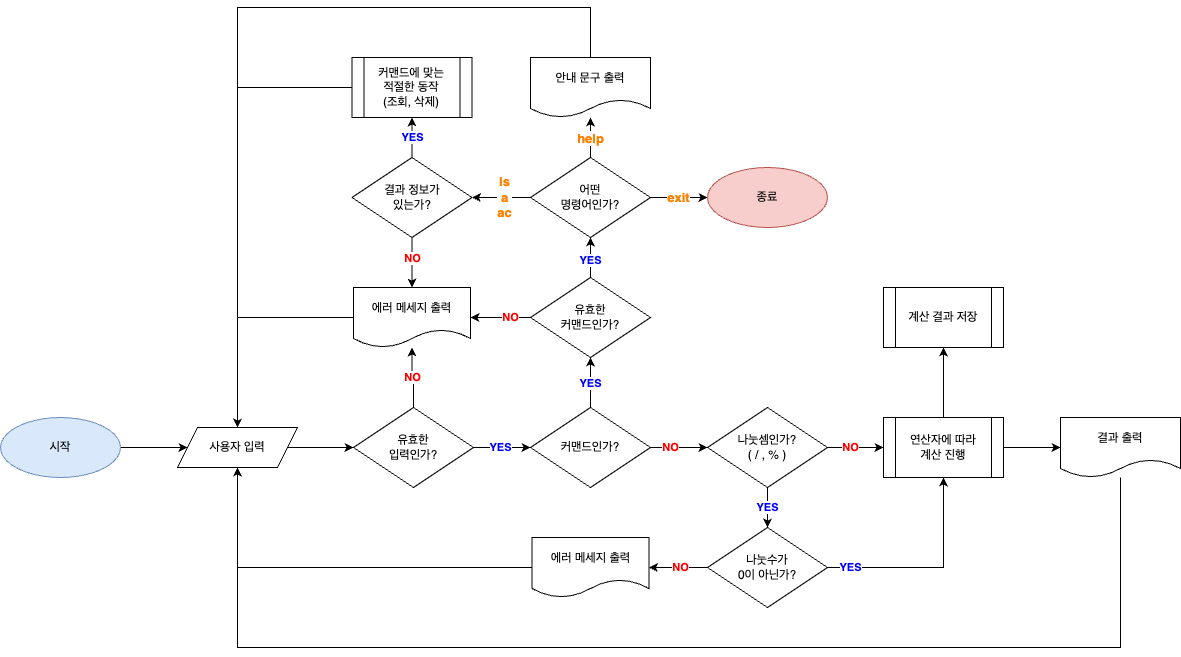

The diagram above was exported from draw.io. Its source (the exported page's mxGraphModel, read from the mxfile embedded in the PNG):
<mxGraphModel dx="1728" dy="934" grid="1" gridSize="10" guides="1" tooltips="1" connect="1" arrows="1" fold="1" page="1" pageScale="1" pageWidth="827" pageHeight="1169" math="0" shadow="0">
  <root>
    <mxCell id="0" />
    <mxCell id="1" parent="0" />
    <mxCell id="2fb66G49tgRwo5QAWvY1-6" style="edgeStyle=orthogonalEdgeStyle;rounded=0;orthogonalLoop=1;jettySize=auto;html=1;" edge="1" parent="1" source="2fb66G49tgRwo5QAWvY1-3" target="2fb66G49tgRwo5QAWvY1-4">
      <mxGeometry relative="1" as="geometry" />
    </mxCell>
    <mxCell id="2fb66G49tgRwo5QAWvY1-3" value="사용자 입력" style="shape=parallelogram;perimeter=parallelogramPerimeter;whiteSpace=wrap;html=1;fixedSize=1;" vertex="1" parent="1">
      <mxGeometry x="327" y="640" width="120" height="40" as="geometry" />
    </mxCell>
    <mxCell id="2fb66G49tgRwo5QAWvY1-7" value="YES" style="edgeStyle=orthogonalEdgeStyle;rounded=0;orthogonalLoop=1;jettySize=auto;html=1;fontColor=#0000FF;fontStyle=1" edge="1" parent="1" source="2fb66G49tgRwo5QAWvY1-4" target="2fb66G49tgRwo5QAWvY1-5">
      <mxGeometry x="-0.0582" relative="1" as="geometry">
        <mxPoint as="offset" />
      </mxGeometry>
    </mxCell>
    <mxCell id="2fb66G49tgRwo5QAWvY1-9" value="NO" style="edgeStyle=orthogonalEdgeStyle;rounded=0;orthogonalLoop=1;jettySize=auto;html=1;fontColor=#FF0000;fontStyle=1" edge="1" parent="1" source="2fb66G49tgRwo5QAWvY1-4" target="2fb66G49tgRwo5QAWvY1-8">
      <mxGeometry x="-0.0054" relative="1" as="geometry">
        <mxPoint as="offset" />
      </mxGeometry>
    </mxCell>
    <mxCell id="2fb66G49tgRwo5QAWvY1-4" value="유효한&lt;div&gt;입력인가?&lt;/div&gt;" style="rhombus;whiteSpace=wrap;html=1;" vertex="1" parent="1">
      <mxGeometry x="503" y="620" width="120" height="80" as="geometry" />
    </mxCell>
    <mxCell id="2fb66G49tgRwo5QAWvY1-16" style="edgeStyle=orthogonalEdgeStyle;rounded=0;orthogonalLoop=1;jettySize=auto;html=1;entryX=0.5;entryY=1;entryDx=0;entryDy=0;" edge="1" parent="1" source="2fb66G49tgRwo5QAWvY1-5" target="2fb66G49tgRwo5QAWvY1-83">
      <mxGeometry relative="1" as="geometry">
        <mxPoint x="850" y="590" as="targetPoint" />
      </mxGeometry>
    </mxCell>
    <mxCell id="2fb66G49tgRwo5QAWvY1-62" value="YES" style="edgeLabel;html=1;align=center;verticalAlign=middle;resizable=0;points=[];fontStyle=1;fontColor=#0000FF;" vertex="1" connectable="0" parent="2fb66G49tgRwo5QAWvY1-16">
      <mxGeometry x="0.0743" y="-2" relative="1" as="geometry">
        <mxPoint x="-2" y="2" as="offset" />
      </mxGeometry>
    </mxCell>
    <mxCell id="2fb66G49tgRwo5QAWvY1-5" value="커맨드인가?" style="rhombus;whiteSpace=wrap;html=1;" vertex="1" parent="1">
      <mxGeometry x="680" y="620" width="120" height="80" as="geometry" />
    </mxCell>
    <mxCell id="2fb66G49tgRwo5QAWvY1-10" style="edgeStyle=orthogonalEdgeStyle;rounded=0;orthogonalLoop=1;jettySize=auto;html=1;exitX=0;exitY=0.5;exitDx=0;exitDy=0;" edge="1" parent="1" source="2fb66G49tgRwo5QAWvY1-8">
      <mxGeometry relative="1" as="geometry">
        <mxPoint x="387" y="640" as="targetPoint" />
        <Array as="points">
          <mxPoint x="387" y="530" />
        </Array>
      </mxGeometry>
    </mxCell>
    <mxCell id="2fb66G49tgRwo5QAWvY1-8" value="에러 메세지 출력" style="shape=document;whiteSpace=wrap;html=1;boundedLbl=1;" vertex="1" parent="1">
      <mxGeometry x="503" y="500" width="117" height="60" as="geometry" />
    </mxCell>
    <mxCell id="2fb66G49tgRwo5QAWvY1-21" value="exit" style="edgeStyle=orthogonalEdgeStyle;rounded=0;orthogonalLoop=1;jettySize=auto;html=1;fontStyle=1;fontSize=13;fontColor=#FF8000;exitX=1;exitY=0.5;exitDx=0;exitDy=0;entryX=0;entryY=0.5;entryDx=0;entryDy=0;" edge="1" parent="1" source="2fb66G49tgRwo5QAWvY1-14" target="2fb66G49tgRwo5QAWvY1-105">
      <mxGeometry relative="1" as="geometry">
        <mxPoint x="860" y="500" as="sourcePoint" />
        <mxPoint x="857" y="409.9999999999998" as="targetPoint" />
        <mxPoint as="offset" />
      </mxGeometry>
    </mxCell>
    <mxCell id="2fb66G49tgRwo5QAWvY1-24" style="edgeStyle=orthogonalEdgeStyle;rounded=0;orthogonalLoop=1;jettySize=auto;html=1;exitX=0;exitY=0.5;exitDx=0;exitDy=0;entryX=1;entryY=0.5;entryDx=0;entryDy=0;" edge="1" parent="1" source="2fb66G49tgRwo5QAWvY1-14" target="2fb66G49tgRwo5QAWvY1-104">
      <mxGeometry relative="1" as="geometry">
        <mxPoint x="620" y="409.9999999999998" as="targetPoint" />
        <Array as="points" />
      </mxGeometry>
    </mxCell>
    <mxCell id="2fb66G49tgRwo5QAWvY1-49" value="ls&lt;div&gt;a&lt;/div&gt;&lt;div&gt;ac&lt;/div&gt;" style="edgeLabel;html=1;align=center;verticalAlign=middle;resizable=0;points=[];fontColor=#FF8000;fontStyle=1;fontSize=13;" vertex="1" connectable="0" parent="2fb66G49tgRwo5QAWvY1-24">
      <mxGeometry x="-0.0923" y="2" relative="1" as="geometry">
        <mxPoint y="-2" as="offset" />
      </mxGeometry>
    </mxCell>
    <mxCell id="2fb66G49tgRwo5QAWvY1-25" style="edgeStyle=orthogonalEdgeStyle;rounded=0;orthogonalLoop=1;jettySize=auto;html=1;exitX=0.5;exitY=0;exitDx=0;exitDy=0;" edge="1" parent="1" source="2fb66G49tgRwo5QAWvY1-14" target="2fb66G49tgRwo5QAWvY1-103">
      <mxGeometry relative="1" as="geometry">
        <mxPoint x="840" y="299.9999999999998" as="targetPoint" />
        <Array as="points" />
      </mxGeometry>
    </mxCell>
    <mxCell id="2fb66G49tgRwo5QAWvY1-101" value="&lt;b&gt;&lt;font style=&quot;font-size: 13px; color: rgb(255, 128, 0);&quot;&gt;help&lt;/font&gt;&lt;/b&gt;" style="edgeLabel;html=1;align=center;verticalAlign=middle;resizable=0;points=[];" vertex="1" connectable="0" parent="2fb66G49tgRwo5QAWvY1-25">
      <mxGeometry x="0.0375" relative="1" as="geometry">
        <mxPoint y="1" as="offset" />
      </mxGeometry>
    </mxCell>
    <mxCell id="2fb66G49tgRwo5QAWvY1-14" value="&lt;div&gt;어떤&lt;/div&gt;&lt;div&gt;명령어인가?&lt;/div&gt;" style="rhombus;whiteSpace=wrap;html=1;" vertex="1" parent="1">
      <mxGeometry x="680" y="370" width="120" height="80" as="geometry" />
    </mxCell>
    <mxCell id="2fb66G49tgRwo5QAWvY1-29" value="결과 출력" style="shape=document;whiteSpace=wrap;html=1;boundedLbl=1;" vertex="1" parent="1">
      <mxGeometry x="1210" y="630" width="120" height="60" as="geometry" />
    </mxCell>
    <mxCell id="2fb66G49tgRwo5QAWvY1-32" style="edgeStyle=orthogonalEdgeStyle;rounded=0;orthogonalLoop=1;jettySize=auto;html=1;" edge="1" parent="1" source="2fb66G49tgRwo5QAWvY1-31" target="2fb66G49tgRwo5QAWvY1-3">
      <mxGeometry relative="1" as="geometry" />
    </mxCell>
    <mxCell id="2fb66G49tgRwo5QAWvY1-31" value="시작" style="ellipse;whiteSpace=wrap;html=1;fillColor=#dae8fc;strokeColor=#6c8ebf;" vertex="1" parent="1">
      <mxGeometry x="150" y="630" width="120" height="60" as="geometry" />
    </mxCell>
    <mxCell id="2fb66G49tgRwo5QAWvY1-41" value="NO" style="edgeStyle=orthogonalEdgeStyle;rounded=0;orthogonalLoop=1;jettySize=auto;html=1;entryX=0;entryY=0.5;entryDx=0;entryDy=0;fontColor=#FF0000;fontStyle=1" edge="1" parent="1" source="2fb66G49tgRwo5QAWvY1-33" target="2fb66G49tgRwo5QAWvY1-39">
      <mxGeometry x="-0.1786" relative="1" as="geometry">
        <mxPoint as="offset" />
      </mxGeometry>
    </mxCell>
    <mxCell id="2fb66G49tgRwo5QAWvY1-97" style="edgeStyle=orthogonalEdgeStyle;rounded=0;orthogonalLoop=1;jettySize=auto;html=1;entryX=0.5;entryY=0;entryDx=0;entryDy=0;" edge="1" parent="1" source="2fb66G49tgRwo5QAWvY1-33" target="2fb66G49tgRwo5QAWvY1-35">
      <mxGeometry relative="1" as="geometry" />
    </mxCell>
    <mxCell id="2fb66G49tgRwo5QAWvY1-102" value="&lt;b&gt;&lt;font style=&quot;color: rgb(0, 0, 255);&quot;&gt;YES&lt;/font&gt;&lt;/b&gt;" style="edgeLabel;html=1;align=center;verticalAlign=middle;resizable=0;points=[];" vertex="1" connectable="0" parent="2fb66G49tgRwo5QAWvY1-97">
      <mxGeometry x="0.0197" relative="1" as="geometry">
        <mxPoint as="offset" />
      </mxGeometry>
    </mxCell>
    <mxCell id="2fb66G49tgRwo5QAWvY1-33" value="나눗셈인가?&lt;div&gt;( / , % )&lt;/div&gt;" style="rhombus;whiteSpace=wrap;html=1;" vertex="1" parent="1">
      <mxGeometry x="857" y="620" width="120" height="80" as="geometry" />
    </mxCell>
    <mxCell id="2fb66G49tgRwo5QAWvY1-34" style="edgeStyle=orthogonalEdgeStyle;rounded=0;orthogonalLoop=1;jettySize=auto;html=1;entryX=0;entryY=0.5;entryDx=0;entryDy=0;" edge="1" parent="1" source="2fb66G49tgRwo5QAWvY1-5" target="2fb66G49tgRwo5QAWvY1-33">
      <mxGeometry relative="1" as="geometry">
        <mxPoint x="850" y="660" as="targetPoint" />
      </mxGeometry>
    </mxCell>
    <mxCell id="2fb66G49tgRwo5QAWvY1-51" value="NO" style="edgeLabel;html=1;align=center;verticalAlign=middle;resizable=0;points=[];fontColor=#FF0000;fontStyle=1" vertex="1" connectable="0" parent="2fb66G49tgRwo5QAWvY1-34">
      <mxGeometry x="-0.2949" y="3" relative="1" as="geometry">
        <mxPoint y="3" as="offset" />
      </mxGeometry>
    </mxCell>
    <mxCell id="2fb66G49tgRwo5QAWvY1-98" style="edgeStyle=orthogonalEdgeStyle;rounded=0;orthogonalLoop=1;jettySize=auto;html=1;entryX=0.5;entryY=1;entryDx=0;entryDy=0;" edge="1" parent="1" source="2fb66G49tgRwo5QAWvY1-35" target="2fb66G49tgRwo5QAWvY1-76">
      <mxGeometry relative="1" as="geometry" />
    </mxCell>
    <mxCell id="2fb66G49tgRwo5QAWvY1-118" value="&lt;b&gt;&lt;font style=&quot;color: rgb(0, 0, 255);&quot;&gt;YES&lt;/font&gt;&lt;/b&gt;" style="edgeLabel;html=1;align=center;verticalAlign=middle;resizable=0;points=[];" vertex="1" connectable="0" parent="2fb66G49tgRwo5QAWvY1-98">
      <mxGeometry x="-0.7246" y="2" relative="1" as="geometry">
        <mxPoint x="-6" y="2" as="offset" />
      </mxGeometry>
    </mxCell>
    <mxCell id="2fb66G49tgRwo5QAWvY1-114" value="&lt;span style=&quot;color: rgb(255, 0, 0); font-weight: 700;&quot;&gt;NO&lt;/span&gt;" style="edgeStyle=orthogonalEdgeStyle;rounded=0;orthogonalLoop=1;jettySize=auto;html=1;entryX=1;entryY=0.5;entryDx=0;entryDy=0;" edge="1" parent="1" source="2fb66G49tgRwo5QAWvY1-35" target="2fb66G49tgRwo5QAWvY1-113">
      <mxGeometry x="-0.072" relative="1" as="geometry">
        <mxPoint as="offset" />
      </mxGeometry>
    </mxCell>
    <mxCell id="2fb66G49tgRwo5QAWvY1-35" value="나눗수가&lt;div&gt;0이 아닌가?&lt;/div&gt;" style="rhombus;whiteSpace=wrap;html=1;" vertex="1" parent="1">
      <mxGeometry x="857" y="740" width="120" height="80" as="geometry" />
    </mxCell>
    <mxCell id="2fb66G49tgRwo5QAWvY1-42" style="edgeStyle=orthogonalEdgeStyle;rounded=0;orthogonalLoop=1;jettySize=auto;html=1;" edge="1" parent="1" source="2fb66G49tgRwo5QAWvY1-39" target="2fb66G49tgRwo5QAWvY1-29">
      <mxGeometry relative="1" as="geometry" />
    </mxCell>
    <mxCell id="2fb66G49tgRwo5QAWvY1-44" style="edgeStyle=orthogonalEdgeStyle;rounded=0;orthogonalLoop=1;jettySize=auto;html=1;entryX=0.5;entryY=1;entryDx=0;entryDy=0;" edge="1" parent="1" source="2fb66G49tgRwo5QAWvY1-39" target="2fb66G49tgRwo5QAWvY1-43">
      <mxGeometry relative="1" as="geometry" />
    </mxCell>
    <mxCell id="2fb66G49tgRwo5QAWvY1-39" value="&lt;div&gt;연산자에 따라&lt;/div&gt;계산 진행" style="rounded=0;whiteSpace=wrap;html=1;" vertex="1" parent="1">
      <mxGeometry x="1033" y="630" width="120" height="60" as="geometry" />
    </mxCell>
    <mxCell id="2fb66G49tgRwo5QAWvY1-43" value="계산 결과 저장" style="shape=process;whiteSpace=wrap;html=1;backgroundOutline=1;" vertex="1" parent="1">
      <mxGeometry x="1033" y="500" width="120" height="60" as="geometry" />
    </mxCell>
    <mxCell id="2fb66G49tgRwo5QAWvY1-110" style="edgeStyle=orthogonalEdgeStyle;rounded=0;orthogonalLoop=1;jettySize=auto;html=1;entryX=0.5;entryY=0;entryDx=0;entryDy=0;" edge="1" parent="1" source="2fb66G49tgRwo5QAWvY1-75" target="2fb66G49tgRwo5QAWvY1-3">
      <mxGeometry relative="1" as="geometry" />
    </mxCell>
    <mxCell id="2fb66G49tgRwo5QAWvY1-75" value="커맨드에 맞는&lt;div&gt;적절한 동작&lt;/div&gt;&lt;div&gt;(조회, 삭제)&lt;/div&gt;" style="shape=process;whiteSpace=wrap;html=1;backgroundOutline=1;" vertex="1" parent="1">
      <mxGeometry x="501.5" y="270" width="120" height="60" as="geometry" />
    </mxCell>
    <mxCell id="2fb66G49tgRwo5QAWvY1-76" value="연산자에 따라&lt;div&gt;계산 진행&lt;/div&gt;" style="shape=process;whiteSpace=wrap;html=1;backgroundOutline=1;" vertex="1" parent="1">
      <mxGeometry x="1033" y="630" width="120" height="60" as="geometry" />
    </mxCell>
    <mxCell id="2fb66G49tgRwo5QAWvY1-92" value="&lt;font style=&quot;color: rgb(255, 0, 0);&quot;&gt;&lt;b&gt;NO&lt;/b&gt;&lt;/font&gt;" style="edgeStyle=orthogonalEdgeStyle;rounded=0;orthogonalLoop=1;jettySize=auto;html=1;entryX=1;entryY=0.5;entryDx=0;entryDy=0;" edge="1" parent="1" source="2fb66G49tgRwo5QAWvY1-83" target="2fb66G49tgRwo5QAWvY1-8">
      <mxGeometry x="-0.3333" relative="1" as="geometry">
        <mxPoint as="offset" />
      </mxGeometry>
    </mxCell>
    <mxCell id="2fb66G49tgRwo5QAWvY1-111" style="edgeStyle=orthogonalEdgeStyle;rounded=0;orthogonalLoop=1;jettySize=auto;html=1;entryX=0.5;entryY=1;entryDx=0;entryDy=0;" edge="1" parent="1" source="2fb66G49tgRwo5QAWvY1-83" target="2fb66G49tgRwo5QAWvY1-14">
      <mxGeometry relative="1" as="geometry" />
    </mxCell>
    <mxCell id="2fb66G49tgRwo5QAWvY1-112" value="&lt;span style=&quot;color: rgb(0, 0, 255); font-weight: 700;&quot;&gt;YES&lt;/span&gt;" style="edgeLabel;html=1;align=center;verticalAlign=middle;resizable=0;points=[];" vertex="1" connectable="0" parent="2fb66G49tgRwo5QAWvY1-111">
      <mxGeometry x="-0.1111" y="-3" relative="1" as="geometry">
        <mxPoint x="-3" as="offset" />
      </mxGeometry>
    </mxCell>
    <mxCell id="2fb66G49tgRwo5QAWvY1-83" value="유효한&lt;div&gt;커맨드인가?&lt;/div&gt;" style="rhombus;whiteSpace=wrap;html=1;" vertex="1" parent="1">
      <mxGeometry x="680" y="490" width="120" height="80" as="geometry" />
    </mxCell>
    <mxCell id="2fb66G49tgRwo5QAWvY1-100" style="edgeStyle=orthogonalEdgeStyle;rounded=0;orthogonalLoop=1;jettySize=auto;html=1;entryX=0.5;entryY=1;entryDx=0;entryDy=0;" edge="1" parent="1" source="2fb66G49tgRwo5QAWvY1-29" target="2fb66G49tgRwo5QAWvY1-3">
      <mxGeometry relative="1" as="geometry">
        <Array as="points">
          <mxPoint x="1270" y="860" />
          <mxPoint x="387" y="860" />
        </Array>
      </mxGeometry>
    </mxCell>
    <mxCell id="2fb66G49tgRwo5QAWvY1-108" style="edgeStyle=orthogonalEdgeStyle;rounded=0;orthogonalLoop=1;jettySize=auto;html=1;" edge="1" parent="1" source="2fb66G49tgRwo5QAWvY1-103" target="2fb66G49tgRwo5QAWvY1-3">
      <mxGeometry relative="1" as="geometry">
        <Array as="points">
          <mxPoint x="740" y="220" />
          <mxPoint x="387" y="220" />
        </Array>
      </mxGeometry>
    </mxCell>
    <mxCell id="2fb66G49tgRwo5QAWvY1-103" value="안내 문구 출력" style="shape=document;whiteSpace=wrap;html=1;boundedLbl=1;" vertex="1" parent="1">
      <mxGeometry x="680" y="270" width="120" height="60" as="geometry" />
    </mxCell>
    <mxCell id="2fb66G49tgRwo5QAWvY1-106" style="edgeStyle=orthogonalEdgeStyle;rounded=0;orthogonalLoop=1;jettySize=auto;html=1;entryX=0.5;entryY=0;entryDx=0;entryDy=0;" edge="1" parent="1" source="2fb66G49tgRwo5QAWvY1-104" target="2fb66G49tgRwo5QAWvY1-8">
      <mxGeometry relative="1" as="geometry" />
    </mxCell>
    <mxCell id="2fb66G49tgRwo5QAWvY1-107" value="&lt;b&gt;&lt;font style=&quot;color: rgb(255, 0, 0);&quot;&gt;NO&lt;/font&gt;&lt;/b&gt;" style="edgeLabel;html=1;align=center;verticalAlign=middle;resizable=0;points=[];" vertex="1" connectable="0" parent="2fb66G49tgRwo5QAWvY1-106">
      <mxGeometry x="-0.16" relative="1" as="geometry">
        <mxPoint as="offset" />
      </mxGeometry>
    </mxCell>
    <mxCell id="2fb66G49tgRwo5QAWvY1-109" value="&lt;b&gt;&lt;font style=&quot;color: rgb(0, 0, 255);&quot;&gt;YES&lt;/font&gt;&lt;/b&gt;" style="edgeStyle=orthogonalEdgeStyle;rounded=0;orthogonalLoop=1;jettySize=auto;html=1;entryX=0.5;entryY=1;entryDx=0;entryDy=0;" edge="1" parent="1" source="2fb66G49tgRwo5QAWvY1-104" target="2fb66G49tgRwo5QAWvY1-75">
      <mxGeometry relative="1" as="geometry">
        <mxPoint as="offset" />
      </mxGeometry>
    </mxCell>
    <mxCell id="2fb66G49tgRwo5QAWvY1-104" value="결과 정보가&lt;div&gt;있는가?&lt;/div&gt;" style="rhombus;whiteSpace=wrap;html=1;" vertex="1" parent="1">
      <mxGeometry x="501.5" y="370" width="120" height="80" as="geometry" />
    </mxCell>
    <mxCell id="2fb66G49tgRwo5QAWvY1-105" value="종료" style="ellipse;whiteSpace=wrap;html=1;fillColor=#f8cecc;strokeColor=#b85450;" vertex="1" parent="1">
      <mxGeometry x="857" y="380" width="120" height="60" as="geometry" />
    </mxCell>
    <mxCell id="2fb66G49tgRwo5QAWvY1-117" style="edgeStyle=orthogonalEdgeStyle;rounded=0;orthogonalLoop=1;jettySize=auto;html=1;entryX=0.5;entryY=1;entryDx=0;entryDy=0;" edge="1" parent="1" source="2fb66G49tgRwo5QAWvY1-113" target="2fb66G49tgRwo5QAWvY1-3">
      <mxGeometry relative="1" as="geometry" />
    </mxCell>
    <mxCell id="2fb66G49tgRwo5QAWvY1-113" value="에러 메세지 출력" style="shape=document;whiteSpace=wrap;html=1;boundedLbl=1;" vertex="1" parent="1">
      <mxGeometry x="681.5" y="750" width="117" height="60" as="geometry" />
    </mxCell>
  </root>
</mxGraphModel>